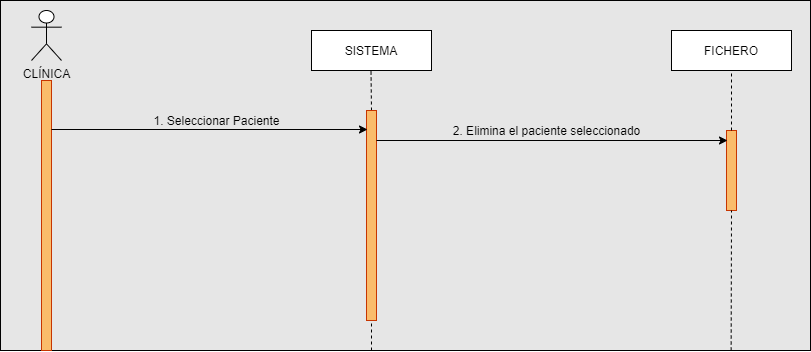

The diagram above was exported from draw.io. Its source (the exported page's mxGraphModel, read from the mxfile embedded in the PNG):
<mxGraphModel dx="868" dy="433" grid="1" gridSize="10" guides="1" tooltips="1" connect="1" arrows="1" fold="1" page="1" pageScale="1" pageWidth="827" pageHeight="1169" math="0" shadow="0">
  <root>
    <mxCell id="0" />
    <mxCell id="1" parent="0" />
    <mxCell id="sZg0wGqDbhPl8ozI98ln-48" value="" style="rounded=0;whiteSpace=wrap;html=1;fillColor=#E6E6E6;" vertex="1" parent="1">
      <mxGeometry x="9" y="10" width="810" height="350" as="geometry" />
    </mxCell>
    <mxCell id="sZg0wGqDbhPl8ozI98ln-1" value="CLÍNICA" style="shape=umlActor;verticalLabelPosition=bottom;verticalAlign=top;html=1;outlineConnect=0;" vertex="1" parent="1">
      <mxGeometry x="40" y="20" width="30" height="50" as="geometry" />
    </mxCell>
    <mxCell id="sZg0wGqDbhPl8ozI98ln-3" value="SISTEMA" style="rounded=0;whiteSpace=wrap;html=1;" vertex="1" parent="1">
      <mxGeometry x="320" y="40" width="120" height="40" as="geometry" />
    </mxCell>
    <mxCell id="sZg0wGqDbhPl8ozI98ln-4" value="FICHERO" style="rounded=0;whiteSpace=wrap;html=1;" vertex="1" parent="1">
      <mxGeometry x="680" y="40" width="120" height="40" as="geometry" />
    </mxCell>
    <mxCell id="sZg0wGqDbhPl8ozI98ln-6" value="" style="rounded=0;whiteSpace=wrap;html=1;strokeColor=#C73500;fontColor=#ffffff;fillColor=#FABC6B;" vertex="1" parent="1">
      <mxGeometry x="50" y="90" width="10" height="270" as="geometry" />
    </mxCell>
    <mxCell id="sZg0wGqDbhPl8ozI98ln-8" value="" style="endArrow=none;dashed=1;html=1;exitX=0.5;exitY=0;exitDx=0;exitDy=0;" edge="1" parent="1" source="sZg0wGqDbhPl8ozI98ln-10">
      <mxGeometry width="50" height="50" relative="1" as="geometry">
        <mxPoint x="380" y="110" as="sourcePoint" />
        <mxPoint x="379.5" y="80" as="targetPoint" />
        <Array as="points" />
      </mxGeometry>
    </mxCell>
    <mxCell id="sZg0wGqDbhPl8ozI98ln-10" value="" style="rounded=0;whiteSpace=wrap;html=1;strokeColor=#C73500;fontColor=#ffffff;fillColor=#FABC6B;" vertex="1" parent="1">
      <mxGeometry x="375" y="120" width="10" height="210" as="geometry" />
    </mxCell>
    <mxCell id="sZg0wGqDbhPl8ozI98ln-14" value="" style="rounded=0;whiteSpace=wrap;html=1;strokeColor=#C73500;fontColor=#ffffff;fillColor=#FABC6B;" vertex="1" parent="1">
      <mxGeometry x="735" y="140" width="10" height="80" as="geometry" />
    </mxCell>
    <mxCell id="sZg0wGqDbhPl8ozI98ln-20" value="" style="endArrow=none;dashed=1;html=1;entryX=0.5;entryY=1;entryDx=0;entryDy=0;" edge="1" parent="1" target="sZg0wGqDbhPl8ozI98ln-10">
      <mxGeometry width="50" height="50" relative="1" as="geometry">
        <mxPoint x="380" y="360" as="sourcePoint" />
        <mxPoint x="380" y="350" as="targetPoint" />
        <Array as="points" />
      </mxGeometry>
    </mxCell>
    <mxCell id="sZg0wGqDbhPl8ozI98ln-23" value="" style="endArrow=none;dashed=1;html=1;entryX=0.5;entryY=1;entryDx=0;entryDy=0;exitX=0.5;exitY=0;exitDx=0;exitDy=0;" edge="1" parent="1" source="sZg0wGqDbhPl8ozI98ln-14" target="sZg0wGqDbhPl8ozI98ln-4">
      <mxGeometry width="50" height="50" relative="1" as="geometry">
        <mxPoint x="740" y="120" as="sourcePoint" />
        <mxPoint x="740" y="120" as="targetPoint" />
        <Array as="points" />
      </mxGeometry>
    </mxCell>
    <mxCell id="sZg0wGqDbhPl8ozI98ln-24" value="" style="endArrow=none;dashed=1;html=1;entryX=0.5;entryY=1;entryDx=0;entryDy=0;" edge="1" parent="1" target="sZg0wGqDbhPl8ozI98ln-14">
      <mxGeometry width="50" height="50" relative="1" as="geometry">
        <mxPoint x="739.6538461538462" y="360" as="sourcePoint" />
        <mxPoint x="739.5" y="320" as="targetPoint" />
        <Array as="points" />
      </mxGeometry>
    </mxCell>
    <mxCell id="sZg0wGqDbhPl8ozI98ln-28" value="" style="endArrow=classic;html=1;" edge="1" parent="1">
      <mxGeometry width="50" height="50" relative="1" as="geometry">
        <mxPoint x="60" y="139" as="sourcePoint" />
        <mxPoint x="376" y="139" as="targetPoint" />
      </mxGeometry>
    </mxCell>
    <mxCell id="sZg0wGqDbhPl8ozI98ln-40" value="1. Seleccionar Paciente" style="text;html=1;align=center;verticalAlign=middle;resizable=0;points=[];autosize=1;" vertex="1" parent="1">
      <mxGeometry x="155" y="120" width="140" height="20" as="geometry" />
    </mxCell>
    <mxCell id="sZg0wGqDbhPl8ozI98ln-70" value="" style="endArrow=classic;html=1;strokeWidth=1;entryX=0.1;entryY=0.125;entryDx=0;entryDy=0;entryPerimeter=0;" edge="1" parent="1" target="sZg0wGqDbhPl8ozI98ln-14">
      <mxGeometry width="50" height="50" relative="1" as="geometry">
        <mxPoint x="385" y="150" as="sourcePoint" />
        <mxPoint x="655" y="150" as="targetPoint" />
        <Array as="points" />
      </mxGeometry>
    </mxCell>
    <mxCell id="sZg0wGqDbhPl8ozI98ln-74" value="2. Elimina el paciente seleccionado" style="text;html=1;align=center;verticalAlign=middle;resizable=0;points=[];autosize=1;" vertex="1" parent="1">
      <mxGeometry x="455" y="130" width="200" height="20" as="geometry" />
    </mxCell>
  </root>
</mxGraphModel>